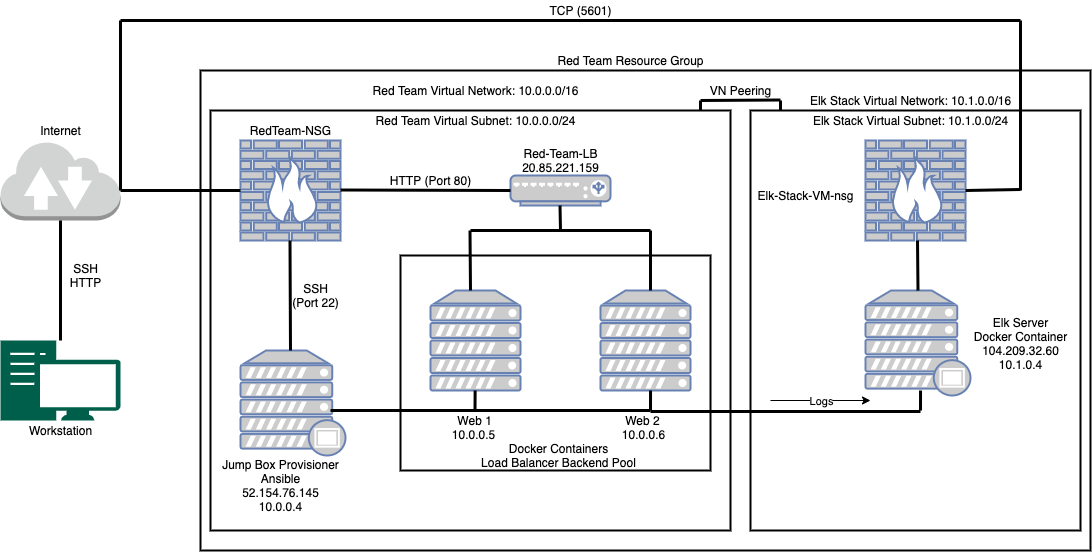

The diagram above was exported from draw.io. Its source (the exported page's mxGraphModel, read from the mxfile embedded in the PNG):
<mxGraphModel dx="1282" dy="602" grid="1" gridSize="10" guides="1" tooltips="1" connect="1" arrows="1" fold="1" page="1" pageScale="1" pageWidth="1100" pageHeight="850" math="0" shadow="0">
  <root>
    <mxCell id="0" />
    <mxCell id="1" parent="0" />
    <mxCell id="rIUrDHziGbyArEisfU6Y-16" value="" style="rounded=0;whiteSpace=wrap;html=1;strokeWidth=2;fillColor=none;" parent="1" vertex="1">
      <mxGeometry x="200" y="170" width="890" height="480" as="geometry" />
    </mxCell>
    <mxCell id="rIUrDHziGbyArEisfU6Y-14" value="" style="whiteSpace=wrap;html=1;fillColor=none;strokeWidth=2;" parent="1" vertex="1">
      <mxGeometry x="210" y="210" width="520" height="420" as="geometry" />
    </mxCell>
    <mxCell id="rIUrDHziGbyArEisfU6Y-15" value="" style="rounded=0;whiteSpace=wrap;html=1;strokeWidth=2;fillColor=none;" parent="1" vertex="1">
      <mxGeometry x="400" y="355" width="310" height="215" as="geometry" />
    </mxCell>
    <mxCell id="rIUrDHziGbyArEisfU6Y-1" value="" style="outlineConnect=0;dashed=0;verticalLabelPosition=bottom;verticalAlign=top;align=center;html=1;shape=mxgraph.aws3.internet_2;fillColor=#D2D3D3;gradientColor=none;" parent="1" vertex="1">
      <mxGeometry y="240" width="120" height="80" as="geometry" />
    </mxCell>
    <mxCell id="rIUrDHziGbyArEisfU6Y-2" value="" style="pointerEvents=1;shadow=0;dashed=0;html=1;strokeColor=none;fillColor=#005F4B;labelPosition=center;verticalLabelPosition=bottom;verticalAlign=top;align=center;outlineConnect=0;shape=mxgraph.veeam2.workstation;" parent="1" vertex="1">
      <mxGeometry y="440" width="120" height="80" as="geometry" />
    </mxCell>
    <mxCell id="rIUrDHziGbyArEisfU6Y-3" value="" style="fontColor=#0066CC;verticalAlign=top;verticalLabelPosition=bottom;labelPosition=center;align=center;html=1;outlineConnect=0;fillColor=#CCCCCC;strokeColor=#6881B3;gradientColor=none;gradientDirection=north;strokeWidth=2;shape=mxgraph.networks.firewall;" parent="1" vertex="1">
      <mxGeometry x="240" y="240" width="100" height="100" as="geometry" />
    </mxCell>
    <mxCell id="rIUrDHziGbyArEisfU6Y-4" value="" style="fontColor=#0066CC;verticalAlign=top;verticalLabelPosition=bottom;labelPosition=center;align=center;html=1;outlineConnect=0;fillColor=#CCCCCC;strokeColor=#6881B3;gradientColor=none;gradientDirection=north;strokeWidth=2;shape=mxgraph.networks.load_balancer;" parent="1" vertex="1">
      <mxGeometry x="510" y="275" width="100" height="30" as="geometry" />
    </mxCell>
    <mxCell id="rIUrDHziGbyArEisfU6Y-5" value="" style="fontColor=#0066CC;verticalAlign=top;verticalLabelPosition=bottom;labelPosition=center;align=center;html=1;outlineConnect=0;fillColor=#CCCCCC;strokeColor=#6881B3;gradientColor=none;gradientDirection=north;strokeWidth=2;shape=mxgraph.networks.proxy_server;" parent="1" vertex="1">
      <mxGeometry x="240" y="450" width="105" height="105" as="geometry" />
    </mxCell>
    <mxCell id="rIUrDHziGbyArEisfU6Y-7" value="" style="fontColor=#0066CC;verticalAlign=top;verticalLabelPosition=bottom;labelPosition=center;align=center;html=1;outlineConnect=0;fillColor=#CCCCCC;strokeColor=#6881B3;gradientColor=none;gradientDirection=north;strokeWidth=2;shape=mxgraph.networks.server;" parent="1" vertex="1">
      <mxGeometry x="430" y="390" width="90" height="100" as="geometry" />
    </mxCell>
    <mxCell id="rIUrDHziGbyArEisfU6Y-9" value="" style="fontColor=#0066CC;verticalAlign=top;verticalLabelPosition=bottom;labelPosition=center;align=center;html=1;outlineConnect=0;fillColor=#CCCCCC;strokeColor=#6881B3;gradientColor=none;gradientDirection=north;strokeWidth=2;shape=mxgraph.networks.server;" parent="1" vertex="1">
      <mxGeometry x="600" y="390" width="90" height="100" as="geometry" />
    </mxCell>
    <mxCell id="rIUrDHziGbyArEisfU6Y-25" value="" style="endArrow=none;html=1;rounded=0;entryX=0.5;entryY=1;entryDx=0;entryDy=0;entryPerimeter=0;strokeWidth=3;" parent="1" source="rIUrDHziGbyArEisfU6Y-2" target="rIUrDHziGbyArEisfU6Y-1" edge="1">
      <mxGeometry relative="1" as="geometry">
        <mxPoint x="-20" y="370" as="sourcePoint" />
        <mxPoint x="140" y="370" as="targetPoint" />
      </mxGeometry>
    </mxCell>
    <mxCell id="rIUrDHziGbyArEisfU6Y-28" value="" style="endArrow=none;html=1;rounded=0;strokeWidth=3;" parent="1" edge="1">
      <mxGeometry relative="1" as="geometry">
        <mxPoint x="120" y="290" as="sourcePoint" />
        <mxPoint x="240" y="290" as="targetPoint" />
      </mxGeometry>
    </mxCell>
    <mxCell id="rIUrDHziGbyArEisfU6Y-30" value="" style="endArrow=none;html=1;rounded=0;strokeWidth=3;" parent="1" edge="1">
      <mxGeometry relative="1" as="geometry">
        <mxPoint x="330" y="510" as="sourcePoint" />
        <mxPoint x="650" y="510" as="targetPoint" />
      </mxGeometry>
    </mxCell>
    <mxCell id="rIUrDHziGbyArEisfU6Y-31" value="" style="endArrow=none;html=1;rounded=0;strokeWidth=3;" parent="1" target="rIUrDHziGbyArEisfU6Y-7" edge="1">
      <mxGeometry relative="1" as="geometry">
        <mxPoint x="474.5" y="510" as="sourcePoint" />
        <mxPoint x="475" y="490" as="targetPoint" />
      </mxGeometry>
    </mxCell>
    <mxCell id="rIUrDHziGbyArEisfU6Y-34" value="" style="endArrow=none;html=1;rounded=0;strokeWidth=3;entryX=0.556;entryY=1;entryDx=0;entryDy=0;entryPerimeter=0;" parent="1" target="rIUrDHziGbyArEisfU6Y-9" edge="1">
      <mxGeometry relative="1" as="geometry">
        <mxPoint x="650" y="510" as="sourcePoint" />
        <mxPoint x="650" y="500" as="targetPoint" />
      </mxGeometry>
    </mxCell>
    <mxCell id="rIUrDHziGbyArEisfU6Y-36" value="" style="endArrow=none;html=1;rounded=0;entryX=0.5;entryY=1;entryDx=0;entryDy=0;entryPerimeter=0;strokeWidth=3;" parent="1" edge="1">
      <mxGeometry relative="1" as="geometry">
        <mxPoint x="290" y="450" as="sourcePoint" />
        <mxPoint x="289.5" y="340" as="targetPoint" />
      </mxGeometry>
    </mxCell>
    <mxCell id="rIUrDHziGbyArEisfU6Y-37" value="" style="endArrow=none;html=1;rounded=0;strokeWidth=3;entryX=0;entryY=0.5;entryDx=0;entryDy=0;entryPerimeter=0;" parent="1" target="rIUrDHziGbyArEisfU6Y-4" edge="1">
      <mxGeometry relative="1" as="geometry">
        <mxPoint x="340" y="289.5" as="sourcePoint" />
        <mxPoint x="500" y="289.5" as="targetPoint" />
      </mxGeometry>
    </mxCell>
    <mxCell id="rIUrDHziGbyArEisfU6Y-40" value="" style="endArrow=none;html=1;rounded=0;strokeWidth=3;" parent="1" edge="1">
      <mxGeometry relative="1" as="geometry">
        <mxPoint x="470" y="330" as="sourcePoint" />
        <mxPoint x="650" y="330" as="targetPoint" />
      </mxGeometry>
    </mxCell>
    <mxCell id="rIUrDHziGbyArEisfU6Y-41" value="" style="endArrow=none;html=1;rounded=0;entryX=0.5;entryY=1;entryDx=0;entryDy=0;entryPerimeter=0;strokeWidth=3;" parent="1" edge="1">
      <mxGeometry relative="1" as="geometry">
        <mxPoint x="470" y="390" as="sourcePoint" />
        <mxPoint x="469.5" y="330" as="targetPoint" />
      </mxGeometry>
    </mxCell>
    <mxCell id="rIUrDHziGbyArEisfU6Y-42" value="" style="endArrow=none;html=1;rounded=0;entryX=0.5;entryY=1;entryDx=0;entryDy=0;entryPerimeter=0;strokeWidth=3;" parent="1" edge="1">
      <mxGeometry relative="1" as="geometry">
        <mxPoint x="650" y="390" as="sourcePoint" />
        <mxPoint x="650" y="330" as="targetPoint" />
      </mxGeometry>
    </mxCell>
    <mxCell id="rIUrDHziGbyArEisfU6Y-44" value="" style="endArrow=none;html=1;rounded=0;entryX=0.5;entryY=1;entryDx=0;entryDy=0;entryPerimeter=0;strokeWidth=3;" parent="1" edge="1">
      <mxGeometry relative="1" as="geometry">
        <mxPoint x="560" y="330" as="sourcePoint" />
        <mxPoint x="559.5" y="305" as="targetPoint" />
      </mxGeometry>
    </mxCell>
    <mxCell id="rIUrDHziGbyArEisfU6Y-45" value="Internet" style="text;html=1;align=center;verticalAlign=middle;resizable=0;points=[];autosize=1;strokeColor=none;" parent="1" vertex="1">
      <mxGeometry x="30" y="220" width="60" height="20" as="geometry" />
    </mxCell>
    <mxCell id="rIUrDHziGbyArEisfU6Y-46" value="SSH&lt;br&gt;HTTP" style="text;html=1;align=center;verticalAlign=middle;resizable=0;points=[];autosize=1;strokeColor=none;" parent="1" vertex="1">
      <mxGeometry x="60" y="360" width="50" height="30" as="geometry" />
    </mxCell>
    <mxCell id="rIUrDHziGbyArEisfU6Y-48" value="RedTeam-NSG" style="text;html=1;align=center;verticalAlign=middle;resizable=0;points=[];autosize=1;strokeColor=none;" parent="1" vertex="1">
      <mxGeometry x="240" y="220" width="100" height="20" as="geometry" />
    </mxCell>
    <mxCell id="rIUrDHziGbyArEisfU6Y-49" value="Red Team Resource Group" style="text;html=1;align=center;verticalAlign=middle;resizable=0;points=[];autosize=1;strokeColor=none;" parent="1" vertex="1">
      <mxGeometry x="550" y="150" width="160" height="20" as="geometry" />
    </mxCell>
    <mxCell id="rIUrDHziGbyArEisfU6Y-50" value="Red Team Virtual Network: 10.0.0.0/16" style="text;html=1;align=center;verticalAlign=middle;resizable=0;points=[];autosize=1;strokeColor=none;" parent="1" vertex="1">
      <mxGeometry x="365" y="180" width="220" height="20" as="geometry" />
    </mxCell>
    <mxCell id="rIUrDHziGbyArEisfU6Y-51" value="Red Team Virtual Subnet: 10.0.0.0/24" style="text;html=1;align=center;verticalAlign=middle;resizable=0;points=[];autosize=1;strokeColor=none;" parent="1" vertex="1">
      <mxGeometry x="365" y="210" width="220" height="20" as="geometry" />
    </mxCell>
    <mxCell id="rIUrDHziGbyArEisfU6Y-52" value="HTTP (Port 80)" style="text;html=1;align=center;verticalAlign=middle;resizable=0;points=[];autosize=1;strokeColor=none;" parent="1" vertex="1">
      <mxGeometry x="380" y="270" width="100" height="20" as="geometry" />
    </mxCell>
    <mxCell id="rIUrDHziGbyArEisfU6Y-53" value="SSH&lt;br&gt;(Port 22)" style="text;html=1;align=center;verticalAlign=middle;resizable=0;points=[];autosize=1;strokeColor=none;" parent="1" vertex="1">
      <mxGeometry x="285" y="380" width="60" height="30" as="geometry" />
    </mxCell>
    <mxCell id="rIUrDHziGbyArEisfU6Y-54" value="Red-Team-LB&lt;br&gt;20.85.221.159" style="text;html=1;align=center;verticalAlign=middle;resizable=0;points=[];autosize=1;strokeColor=none;" parent="1" vertex="1">
      <mxGeometry x="515" y="245" width="90" height="30" as="geometry" />
    </mxCell>
    <mxCell id="rIUrDHziGbyArEisfU6Y-56" value="Jump Box Provisioner&lt;br&gt;Ansible&lt;br&gt;&lt;div&gt;52.154.76.145&lt;/div&gt;&lt;div&gt;10.0.0.4&lt;/div&gt;" style="text;html=1;align=center;verticalAlign=middle;resizable=0;points=[];autosize=1;strokeColor=none;" parent="1" vertex="1">
      <mxGeometry x="215" y="555" width="130" height="60" as="geometry" />
    </mxCell>
    <mxCell id="rIUrDHziGbyArEisfU6Y-58" value="Web 1&amp;nbsp; &amp;nbsp; &amp;nbsp; &amp;nbsp; &amp;nbsp; &amp;nbsp; &amp;nbsp; &amp;nbsp; &amp;nbsp; &amp;nbsp; &amp;nbsp; &amp;nbsp; &amp;nbsp; &amp;nbsp; &amp;nbsp; &amp;nbsp; &amp;nbsp; &amp;nbsp; &amp;nbsp; &amp;nbsp; Web 2&lt;br&gt;10.0.0.5&amp;nbsp; &amp;nbsp; &amp;nbsp; &amp;nbsp; &amp;nbsp; &amp;nbsp; &amp;nbsp; &amp;nbsp; &amp;nbsp; &amp;nbsp; &amp;nbsp; &amp;nbsp; &amp;nbsp; &amp;nbsp; &amp;nbsp; &amp;nbsp; &amp;nbsp; &amp;nbsp; &amp;nbsp; 10.0.0.6&lt;br&gt;Docker Containers&lt;br&gt;Load Balancer Backend Pool" style="text;html=1;align=center;verticalAlign=middle;resizable=0;points=[];autosize=1;strokeColor=none;" parent="1" vertex="1">
      <mxGeometry x="443" y="511" width="230" height="60" as="geometry" />
    </mxCell>
    <mxCell id="0ZMNMi8VYPvEyfo7iA6n-1" style="edgeStyle=orthogonalEdgeStyle;rounded=0;orthogonalLoop=1;jettySize=auto;html=1;exitX=0.5;exitY=1;exitDx=0;exitDy=0;" edge="1" parent="1" source="rIUrDHziGbyArEisfU6Y-16" target="rIUrDHziGbyArEisfU6Y-16">
      <mxGeometry relative="1" as="geometry" />
    </mxCell>
    <mxCell id="0ZMNMi8VYPvEyfo7iA6n-3" value="" style="whiteSpace=wrap;html=1;fillColor=none;strokeWidth=2;" vertex="1" parent="1">
      <mxGeometry x="750" y="210" width="330" height="420" as="geometry" />
    </mxCell>
    <mxCell id="0ZMNMi8VYPvEyfo7iA6n-4" value="" style="fontColor=#0066CC;verticalAlign=top;verticalLabelPosition=bottom;labelPosition=center;align=center;html=1;outlineConnect=0;fillColor=#CCCCCC;strokeColor=#6881B3;gradientColor=none;gradientDirection=north;strokeWidth=2;shape=mxgraph.networks.firewall;" vertex="1" parent="1">
      <mxGeometry x="865" y="240" width="100" height="100" as="geometry" />
    </mxCell>
    <mxCell id="0ZMNMi8VYPvEyfo7iA6n-5" value="" style="fontColor=#0066CC;verticalAlign=top;verticalLabelPosition=bottom;labelPosition=center;align=center;html=1;outlineConnect=0;fillColor=#CCCCCC;strokeColor=#6881B3;gradientColor=none;gradientDirection=north;strokeWidth=2;shape=mxgraph.networks.proxy_server;" vertex="1" parent="1">
      <mxGeometry x="865" y="390" width="105" height="105" as="geometry" />
    </mxCell>
    <mxCell id="0ZMNMi8VYPvEyfo7iA6n-6" value="Elk-Stack-VM-nsg" style="text;html=1;align=center;verticalAlign=middle;resizable=0;points=[];autosize=1;strokeColor=none;" vertex="1" parent="1">
      <mxGeometry x="750" y="285" width="110" height="20" as="geometry" />
    </mxCell>
    <mxCell id="0ZMNMi8VYPvEyfo7iA6n-7" value="" style="endArrow=none;html=1;rounded=0;strokeWidth=3;" edge="1" parent="1">
      <mxGeometry relative="1" as="geometry">
        <mxPoint x="120" y="290" as="sourcePoint" />
        <mxPoint x="120" y="120" as="targetPoint" />
      </mxGeometry>
    </mxCell>
    <mxCell id="0ZMNMi8VYPvEyfo7iA6n-8" value="" style="endArrow=none;html=1;rounded=0;strokeWidth=3;" edge="1" parent="1">
      <mxGeometry relative="1" as="geometry">
        <mxPoint x="120" y="120" as="sourcePoint" />
        <mxPoint x="1020" y="120" as="targetPoint" />
      </mxGeometry>
    </mxCell>
    <mxCell id="0ZMNMi8VYPvEyfo7iA6n-9" value="" style="endArrow=none;html=1;rounded=0;strokeWidth=3;" edge="1" parent="1">
      <mxGeometry relative="1" as="geometry">
        <mxPoint x="1020" y="290" as="sourcePoint" />
        <mxPoint x="1020" y="120" as="targetPoint" />
      </mxGeometry>
    </mxCell>
    <mxCell id="0ZMNMi8VYPvEyfo7iA6n-11" value="" style="endArrow=none;html=1;rounded=0;strokeWidth=3;exitX=1;exitY=0.5;exitDx=0;exitDy=0;exitPerimeter=0;" edge="1" parent="1" source="0ZMNMi8VYPvEyfo7iA6n-4">
      <mxGeometry relative="1" as="geometry">
        <mxPoint x="900" y="289" as="sourcePoint" />
        <mxPoint x="1020" y="289" as="targetPoint" />
      </mxGeometry>
    </mxCell>
    <mxCell id="0ZMNMi8VYPvEyfo7iA6n-12" value="" style="endArrow=none;html=1;rounded=0;strokeWidth=3;" edge="1" parent="1">
      <mxGeometry relative="1" as="geometry">
        <mxPoint x="917.5" y="390" as="sourcePoint" />
        <mxPoint x="917" y="340" as="targetPoint" />
      </mxGeometry>
    </mxCell>
    <mxCell id="0ZMNMi8VYPvEyfo7iA6n-14" value="" style="endArrow=none;html=1;rounded=0;strokeWidth=3;entryX=0.556;entryY=1;entryDx=0;entryDy=0;entryPerimeter=0;" edge="1" parent="1">
      <mxGeometry relative="1" as="geometry">
        <mxPoint x="920" y="510" as="sourcePoint" />
        <mxPoint x="920.04" y="490" as="targetPoint" />
      </mxGeometry>
    </mxCell>
    <mxCell id="0ZMNMi8VYPvEyfo7iA6n-15" value="" style="endArrow=none;html=1;rounded=0;strokeWidth=3;" edge="1" parent="1">
      <mxGeometry relative="1" as="geometry">
        <mxPoint x="650" y="511" as="sourcePoint" />
        <mxPoint x="920" y="511" as="targetPoint" />
      </mxGeometry>
    </mxCell>
    <mxCell id="0ZMNMi8VYPvEyfo7iA6n-16" value="Elk Stack Virtual Network: 10.1.0.0/16" style="text;html=1;align=center;verticalAlign=middle;resizable=0;points=[];autosize=1;strokeColor=none;" vertex="1" parent="1">
      <mxGeometry x="800" y="190" width="220" height="20" as="geometry" />
    </mxCell>
    <mxCell id="0ZMNMi8VYPvEyfo7iA6n-17" value="Elk Stack Virtual Subnet: 10.1.0.0/24" style="text;html=1;align=center;verticalAlign=middle;resizable=0;points=[];autosize=1;strokeColor=none;" vertex="1" parent="1">
      <mxGeometry x="805" y="210" width="210" height="20" as="geometry" />
    </mxCell>
    <mxCell id="0ZMNMi8VYPvEyfo7iA6n-18" value="" style="endArrow=none;html=1;rounded=0;strokeWidth=3;" edge="1" parent="1">
      <mxGeometry relative="1" as="geometry">
        <mxPoint x="700" y="210" as="sourcePoint" />
        <mxPoint x="700" y="200" as="targetPoint" />
        <Array as="points">
          <mxPoint x="700" y="200" />
        </Array>
      </mxGeometry>
    </mxCell>
    <mxCell id="0ZMNMi8VYPvEyfo7iA6n-19" value="" style="endArrow=none;html=1;rounded=0;strokeWidth=3;" edge="1" parent="1">
      <mxGeometry relative="1" as="geometry">
        <mxPoint x="780" y="210" as="sourcePoint" />
        <mxPoint x="780" y="200" as="targetPoint" />
      </mxGeometry>
    </mxCell>
    <mxCell id="0ZMNMi8VYPvEyfo7iA6n-20" value="" style="endArrow=none;html=1;rounded=0;strokeWidth=3;" edge="1" parent="1">
      <mxGeometry relative="1" as="geometry">
        <mxPoint x="700" y="200" as="sourcePoint" />
        <mxPoint x="780" y="199.5" as="targetPoint" />
      </mxGeometry>
    </mxCell>
    <mxCell id="0ZMNMi8VYPvEyfo7iA6n-21" value="VN Peering" style="text;html=1;align=center;verticalAlign=middle;resizable=0;points=[];autosize=1;strokeColor=none;" vertex="1" parent="1">
      <mxGeometry x="700" y="180" width="80" height="20" as="geometry" />
    </mxCell>
    <mxCell id="0ZMNMi8VYPvEyfo7iA6n-22" value="TCP (5601)" style="text;html=1;align=center;verticalAlign=middle;resizable=0;points=[];autosize=1;strokeColor=none;" vertex="1" parent="1">
      <mxGeometry x="540" y="100" width="80" height="20" as="geometry" />
    </mxCell>
    <mxCell id="0ZMNMi8VYPvEyfo7iA6n-23" value="Elk Server&lt;br&gt;Docker Container&lt;br&gt;104.209.32.60&lt;br&gt;10.1.0.4" style="text;html=1;align=center;verticalAlign=middle;resizable=0;points=[];autosize=1;strokeColor=none;" vertex="1" parent="1">
      <mxGeometry x="965" y="412.5" width="110" height="60" as="geometry" />
    </mxCell>
    <mxCell id="0ZMNMi8VYPvEyfo7iA6n-31" value="" style="endArrow=classic;html=1;" edge="1" parent="1">
      <mxGeometry relative="1" as="geometry">
        <mxPoint x="770" y="500" as="sourcePoint" />
        <mxPoint x="870" y="500" as="targetPoint" />
      </mxGeometry>
    </mxCell>
    <mxCell id="0ZMNMi8VYPvEyfo7iA6n-32" value="Logs" style="edgeLabel;resizable=0;html=1;align=center;verticalAlign=middle;" connectable="0" vertex="1" parent="0ZMNMi8VYPvEyfo7iA6n-31">
      <mxGeometry relative="1" as="geometry" />
    </mxCell>
    <mxCell id="0ZMNMi8VYPvEyfo7iA6n-33" value="Workstation" style="text;html=1;align=center;verticalAlign=middle;resizable=0;points=[];autosize=1;strokeColor=none;" vertex="1" parent="1">
      <mxGeometry x="20" y="520" width="80" height="20" as="geometry" />
    </mxCell>
  </root>
</mxGraphModel>